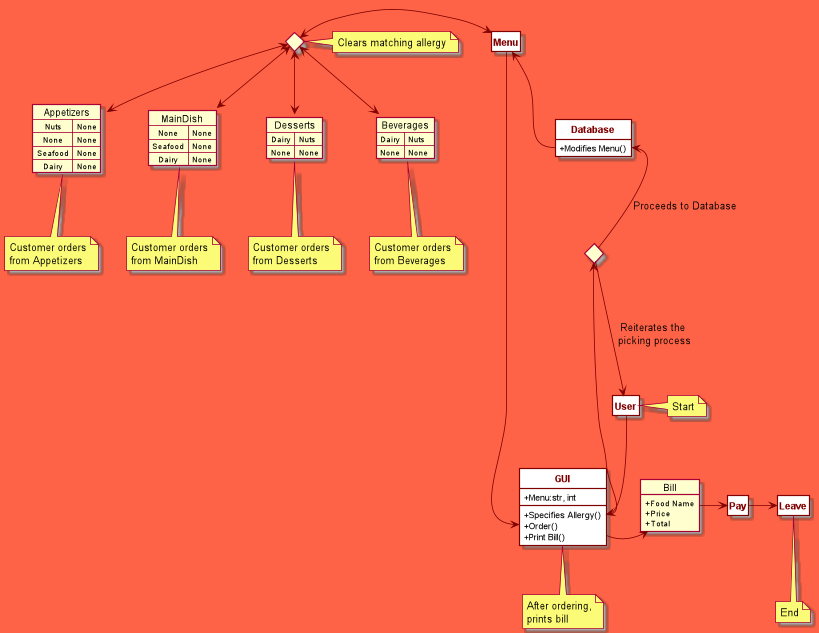

The diagram above was rendered by PlantUML. Its source (embedded in the PNG):
@startuml
'https://plantuml.com/object-diagram
skinparam classAttributeIconSize 0
skinparam backgroundColor tomato
skinparam class{
BackgroundColor white
BorderColor maroon
FontColor maroon
ArrowColor maroon
FontStyle bold
AttributeIconSize 0
}
top to bottom direction
hide circle
hide empty members

object Bill{
+Food Name
+Price
+Total
}

map Appetizers{
Nuts => None
None => None
None => None
Seafood => None
Dairy => None
Dairy => None
}

map MainDish{
None => None
Seafood => None
None => None
Seafood => None
Dairy => None
None => None
}

map Desserts{
Dairy => Nuts
None => None
None => None
None => None
None => None
None => None
}

map Beverages{
Dairy => Nuts
None => None
None => None
None => None
None => None
None => None
}

class GUI{
+Menu:str, int
+Specifies Allergy()
+Order()
+Print Bill()
}

class Database{
+Modifies Menu()
}

diamond allergy
diamond order
User --> GUI::Specifies
Beverages <-u-> order
MainDish <-u-> order
Desserts <-u-> order
Appetizers <-u-> order
GUI::Specifies -l-> allergy
allergy ---> User: Reiterates the\n picking process
Database::Modifies <-- allergy : Proceeds to Database
Menu <-- Database::Modifies
Menu <--l-> order
Menu --> GUI::Order
GUI::Print -> Bill
Bill -> Pay
Pay -> Leave
note right of order: Clears matching allergy
note right of User: Start
note bottom of Leave: End
note bottom of Appetizers: Customer orders\nfrom Appetizers
note bottom of MainDish: Customer orders\nfrom MainDish
note bottom of Desserts: Customer orders\nfrom Desserts
note bottom of Beverages: Customer orders\nfrom Beverages
note bottom of GUI: After ordering,\nprints bill
@enduml